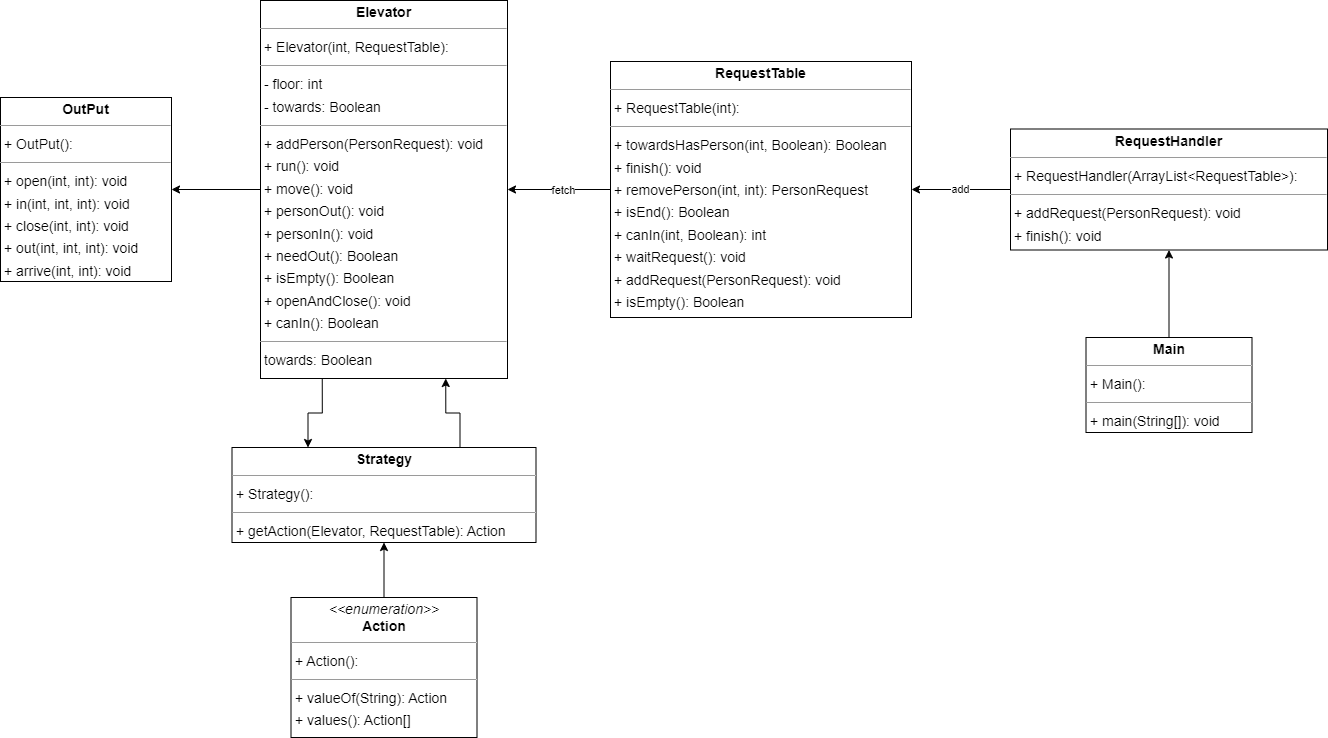

The diagram above was exported from draw.io. Its source (the exported page's mxGraphModel, read from the mxfile embedded in the PNG):
<mxGraphModel dx="2246" dy="857" grid="1" gridSize="10" guides="1" tooltips="1" connect="1" arrows="1" fold="1" page="0" pageScale="1" pageWidth="827" pageHeight="1169" background="none" math="0" shadow="0">
  <root>
    <mxCell id="0" />
    <mxCell id="1" parent="0" />
    <mxCell id="9GsSkqEGOJExqV4z8lmO-5" style="edgeStyle=orthogonalEdgeStyle;rounded=0;orthogonalLoop=1;jettySize=auto;html=1;" parent="1" source="node4" target="node0" edge="1">
      <mxGeometry relative="1" as="geometry" />
    </mxCell>
    <mxCell id="node4" value="&lt;p style=&quot;margin:0px;margin-top:4px;text-align:center;&quot;&gt;&lt;i&gt;&amp;lt;&amp;lt;enumeration&amp;gt;&amp;gt;&lt;/i&gt;&lt;br/&gt;&lt;b&gt;Action&lt;/b&gt;&lt;/p&gt;&lt;hr size=&quot;1&quot;/&gt;&lt;p style=&quot;margin:0 0 0 4px;line-height:1.6;&quot;&gt;+ Action(): &lt;/p&gt;&lt;hr size=&quot;1&quot;/&gt;&lt;p style=&quot;margin:0 0 0 4px;line-height:1.6;&quot;&gt;+ valueOf(String): Action&lt;br/&gt;+ values(): Action[]&lt;/p&gt;" style="verticalAlign=top;align=left;overflow=fill;fontSize=14;fontFamily=Helvetica;html=1;rounded=0;shadow=0;comic=0;labelBackgroundColor=none;strokeWidth=1;" parent="1" vertex="1">
      <mxGeometry x="-159.5" y="900" width="186" height="140" as="geometry" />
    </mxCell>
    <mxCell id="9GsSkqEGOJExqV4z8lmO-3" style="edgeStyle=orthogonalEdgeStyle;rounded=0;orthogonalLoop=1;jettySize=auto;html=1;exitX=0.25;exitY=1;exitDx=0;exitDy=0;entryX=0.25;entryY=0;entryDx=0;entryDy=0;" parent="1" source="node5" target="node0" edge="1">
      <mxGeometry relative="1" as="geometry" />
    </mxCell>
    <mxCell id="9GsSkqEGOJExqV4z8lmO-7" style="edgeStyle=orthogonalEdgeStyle;rounded=0;orthogonalLoop=1;jettySize=auto;html=1;entryX=1;entryY=0.5;entryDx=0;entryDy=0;" parent="1" source="node5" target="node1" edge="1">
      <mxGeometry relative="1" as="geometry" />
    </mxCell>
    <mxCell id="node5" value="&lt;p style=&quot;margin:0px;margin-top:4px;text-align:center;&quot;&gt;&lt;b&gt;Elevator&lt;/b&gt;&lt;/p&gt;&lt;hr size=&quot;1&quot;/&gt;&lt;p style=&quot;margin:0 0 0 4px;line-height:1.6;&quot;&gt;+ Elevator(int, RequestTable): &lt;/p&gt;&lt;hr size=&quot;1&quot;/&gt;&lt;p style=&quot;margin:0 0 0 4px;line-height:1.6;&quot;&gt;- floor: int&lt;br/&gt;- towards: Boolean&lt;/p&gt;&lt;hr size=&quot;1&quot;/&gt;&lt;p style=&quot;margin:0 0 0 4px;line-height:1.6;&quot;&gt;+ addPerson(PersonRequest): void&lt;br/&gt;+ run(): void&lt;br/&gt;+ move(): void&lt;br/&gt;+ personOut(): void&lt;br/&gt;+ personIn(): void&lt;br/&gt;+ needOut(): Boolean&lt;br/&gt;+ isEmpty(): Boolean&lt;br/&gt;+ openAndClose(): void&lt;br/&gt;+ canIn(): Boolean&lt;/p&gt;&lt;hr size=&quot;1&quot;/&gt;&lt;p style=&quot;margin:0 0 0 4px;line-height:1.6;&quot;&gt; towards: Boolean&lt;br/&gt; floor: int&lt;/p&gt;" style="verticalAlign=top;align=left;overflow=fill;fontSize=14;fontFamily=Helvetica;html=1;rounded=0;shadow=0;comic=0;labelBackgroundColor=none;strokeWidth=1;" parent="1" vertex="1">
      <mxGeometry x="-190" y="303" width="247" height="378" as="geometry" />
    </mxCell>
    <mxCell id="9GsSkqEGOJExqV4z8lmO-6" style="edgeStyle=orthogonalEdgeStyle;rounded=0;orthogonalLoop=1;jettySize=auto;html=1;entryX=0.5;entryY=1;entryDx=0;entryDy=0;" parent="1" source="node7" target="node6" edge="1">
      <mxGeometry relative="1" as="geometry" />
    </mxCell>
    <mxCell id="node7" value="&lt;p style=&quot;margin:0px;margin-top:4px;text-align:center;&quot;&gt;&lt;b&gt;Main&lt;/b&gt;&lt;/p&gt;&lt;hr size=&quot;1&quot;/&gt;&lt;p style=&quot;margin:0 0 0 4px;line-height:1.6;&quot;&gt;+ Main(): &lt;/p&gt;&lt;hr size=&quot;1&quot;/&gt;&lt;p style=&quot;margin:0 0 0 4px;line-height:1.6;&quot;&gt;+ main(String[]): void&lt;/p&gt;" style="verticalAlign=top;align=left;overflow=fill;fontSize=14;fontFamily=Helvetica;html=1;rounded=0;shadow=0;comic=0;labelBackgroundColor=none;strokeWidth=1;" parent="1" vertex="1">
      <mxGeometry x="635.5" y="640" width="166" height="95" as="geometry" />
    </mxCell>
    <mxCell id="node1" value="&lt;p style=&quot;margin:0px;margin-top:4px;text-align:center;&quot;&gt;&lt;b&gt;OutPut&lt;/b&gt;&lt;/p&gt;&lt;hr size=&quot;1&quot;/&gt;&lt;p style=&quot;margin:0 0 0 4px;line-height:1.6;&quot;&gt;+ OutPut(): &lt;/p&gt;&lt;hr size=&quot;1&quot;/&gt;&lt;p style=&quot;margin:0 0 0 4px;line-height:1.6;&quot;&gt;+ open(int, int): void&lt;br/&gt;+ in(int, int, int): void&lt;br/&gt;+ close(int, int): void&lt;br/&gt;+ out(int, int, int): void&lt;br/&gt;+ arrive(int, int): void&lt;/p&gt;" style="verticalAlign=top;align=left;overflow=fill;fontSize=14;fontFamily=Helvetica;html=1;rounded=0;shadow=0;comic=0;labelBackgroundColor=none;strokeWidth=1;" parent="1" vertex="1">
      <mxGeometry x="-450" y="400" width="171" height="184" as="geometry" />
    </mxCell>
    <mxCell id="9GsSkqEGOJExqV4z8lmO-1" style="edgeStyle=orthogonalEdgeStyle;rounded=0;orthogonalLoop=1;jettySize=auto;html=1;entryX=1;entryY=0.5;entryDx=0;entryDy=0;" parent="1" source="node6" target="node3" edge="1">
      <mxGeometry relative="1" as="geometry" />
    </mxCell>
    <mxCell id="9GsSkqEGOJExqV4z8lmO-8" value="add" style="edgeLabel;html=1;align=center;verticalAlign=middle;resizable=0;points=[];" parent="9GsSkqEGOJExqV4z8lmO-1" vertex="1" connectable="0">
      <mxGeometry x="0.0236" y="-1" relative="1" as="geometry">
        <mxPoint as="offset" />
      </mxGeometry>
    </mxCell>
    <mxCell id="node6" value="&lt;p style=&quot;margin:0px;margin-top:4px;text-align:center;&quot;&gt;&lt;b&gt;RequestHandler&lt;/b&gt;&lt;/p&gt;&lt;hr size=&quot;1&quot;/&gt;&lt;p style=&quot;margin:0 0 0 4px;line-height:1.6;&quot;&gt;+ RequestHandler(ArrayList&amp;lt;RequestTable&amp;gt;): &lt;/p&gt;&lt;hr size=&quot;1&quot;/&gt;&lt;p style=&quot;margin:0 0 0 4px;line-height:1.6;&quot;&gt;+ addRequest(PersonRequest): void&lt;br/&gt;+ finish(): void&lt;/p&gt;" style="verticalAlign=top;align=left;overflow=fill;fontSize=14;fontFamily=Helvetica;html=1;rounded=0;shadow=0;comic=0;labelBackgroundColor=none;strokeWidth=1;" parent="1" vertex="1">
      <mxGeometry x="560" y="431.5" width="317" height="121" as="geometry" />
    </mxCell>
    <mxCell id="9GsSkqEGOJExqV4z8lmO-2" style="edgeStyle=orthogonalEdgeStyle;rounded=0;orthogonalLoop=1;jettySize=auto;html=1;entryX=1;entryY=0.5;entryDx=0;entryDy=0;" parent="1" source="node3" target="node5" edge="1">
      <mxGeometry relative="1" as="geometry" />
    </mxCell>
    <mxCell id="9GsSkqEGOJExqV4z8lmO-9" value="fetch" style="edgeLabel;html=1;align=center;verticalAlign=middle;resizable=0;points=[];" parent="9GsSkqEGOJExqV4z8lmO-2" vertex="1" connectable="0">
      <mxGeometry x="-0.0744" y="1" relative="1" as="geometry">
        <mxPoint y="-1" as="offset" />
      </mxGeometry>
    </mxCell>
    <mxCell id="node3" value="&lt;p style=&quot;margin:0px;margin-top:4px;text-align:center;&quot;&gt;&lt;b&gt;RequestTable&lt;/b&gt;&lt;/p&gt;&lt;hr size=&quot;1&quot;/&gt;&lt;p style=&quot;margin:0 0 0 4px;line-height:1.6;&quot;&gt;+ RequestTable(int): &lt;/p&gt;&lt;hr size=&quot;1&quot;/&gt;&lt;p style=&quot;margin:0 0 0 4px;line-height:1.6;&quot;&gt;+ towardsHasPerson(int, Boolean): Boolean&lt;br/&gt;+ finish(): void&lt;br/&gt;+ removePerson(int, int): PersonRequest&lt;br/&gt;+ isEnd(): Boolean&lt;br/&gt;+ canIn(int, Boolean): int&lt;br/&gt;+ waitRequest(): void&lt;br/&gt;+ addRequest(PersonRequest): void&lt;br/&gt;+ isEmpty(): Boolean&lt;/p&gt;" style="verticalAlign=top;align=left;overflow=fill;fontSize=14;fontFamily=Helvetica;html=1;rounded=0;shadow=0;comic=0;labelBackgroundColor=none;strokeWidth=1;" parent="1" vertex="1">
      <mxGeometry x="160" y="364" width="301" height="256" as="geometry" />
    </mxCell>
    <mxCell id="9GsSkqEGOJExqV4z8lmO-4" style="edgeStyle=orthogonalEdgeStyle;rounded=0;orthogonalLoop=1;jettySize=auto;html=1;exitX=0.75;exitY=0;exitDx=0;exitDy=0;entryX=0.75;entryY=1;entryDx=0;entryDy=0;" parent="1" source="node0" target="node5" edge="1">
      <mxGeometry relative="1" as="geometry" />
    </mxCell>
    <mxCell id="node0" value="&lt;p style=&quot;margin:0px;margin-top:4px;text-align:center;&quot;&gt;&lt;b&gt;Strategy&lt;/b&gt;&lt;/p&gt;&lt;hr size=&quot;1&quot;/&gt;&lt;p style=&quot;margin:0 0 0 4px;line-height:1.6;&quot;&gt;+ Strategy(): &lt;/p&gt;&lt;hr size=&quot;1&quot;/&gt;&lt;p style=&quot;margin:0 0 0 4px;line-height:1.6;&quot;&gt;+ getAction(Elevator, RequestTable): Action&lt;/p&gt;" style="verticalAlign=top;align=left;overflow=fill;fontSize=14;fontFamily=Helvetica;html=1;rounded=0;shadow=0;comic=0;labelBackgroundColor=none;strokeWidth=1;" parent="1" vertex="1">
      <mxGeometry x="-218.5" y="750" width="304" height="95" as="geometry" />
    </mxCell>
  </root>
</mxGraphModel>